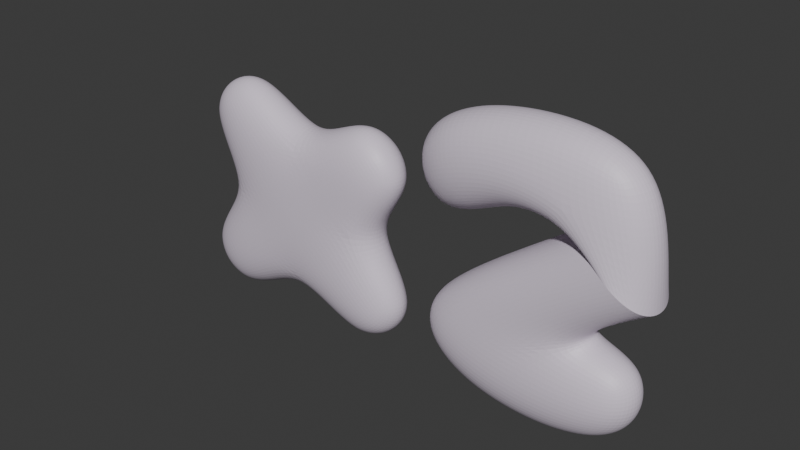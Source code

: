 # Source: x2.blend  (saved by Blender 5.3.31; exported with 4.5.12 LTS)
import bpy
from mathutils import Matrix  # noqa: F401  (used for matrix-valued properties, if any)

bpy.ops.wm.read_factory_settings(use_empty=True)
scene = bpy.context.scene
scene.name = 'Scene'

# ---- collections
col_collection = bpy.data.collections.new('Collection'); scene.collection.children.link(col_collection)

# ---- materials (node trees are filled in below, after node groups)
mat_material_004 = bpy.data.materials.new('Material.004')

# ---- material node trees
mat_material_004.use_nodes = True; mat_material_004.node_tree.nodes.clear()
_N = mat_material_004.node_tree.nodes; _L = mat_material_004.node_tree.links
n0 = _N.new('ShaderNodeBsdfPrincipled'); n0.name = 'Principled BSDF'; n0.location = (-200, 100)
n0.inputs[0].default_value = (0.7673, 0.6812, 0.8, 1.0)
n0.inputs[10].default_value = 0.005
n1 = _N.new('ShaderNodeOutputMaterial'); n1.name = 'Material Output'; n1.location = (200, 100)
_L.new(n0.outputs[0], n1.inputs[0])
n1.is_active_output = True

# ---- world
world_world = bpy.data.worlds.new('World'); scene.world = world_world
world_world.use_nodes = True; world_world.node_tree.nodes.clear()
_N = world_world.node_tree.nodes; _L = world_world.node_tree.links
n0 = _N.new('ShaderNodeOutputWorld'); n0.name = 'World Output'; n0.location = (200, 100)
n1 = _N.new('ShaderNodeBackground'); n1.name = 'Background'; n1.location = (-200, 100)
n1.inputs[0].default_value = (0.05088, 0.05088, 0.05088, 1.0)
_L.new(n1.outputs[0], n0.inputs[0])
n0.is_active_output = True
world_world.color = (0.05088, 0.05088, 0.05088)
world_world.sun_shadow_jitter_overblur = 0.0

# ---- meshes
me_cube_002 = bpy.data.meshes.new('Cube.002')
me_cube_002.from_pydata([(-0.8821, 0.1687, 1.114), (-0.8821, -0.1292, 1.114), (-0.5387, 0.1687, 1.408), (-0.5387, -0.1292, 1.408), (0.1475, 0.1687, 0.0677), (0.1475, -0.1292, 0.0677), (0.4934, 0.1687, 0.373), (0.4934, -0.1292, 0.373), (-0.2156, -0.1292, 0.4105), (-0.1808, 0.1687, 1.039), (-0.5459, 0.1687, 0.7385), (-0.6314, 0.1687, 0.06289), (-0.6314, -0.1292, 0.06289), (-0.9404, 0.1687, 0.4253), (-0.9404, -0.1292, 0.4253), (0.4724, 0.1687, 0.9907), (0.4724, -0.1292, 0.9907), (0.1697, 0.1687, 1.338), (0.1697, -0.1292, 1.338), (-0.5459, -0.1292, 0.7385), (-0.2156, 0.1687, 0.4105), (-0.1808, -0.1292, 1.039), (0.1439, 0.1647, 0.7246), (0.1439, -0.1331, 0.7246), (1.276, 0.1903, 1.137), (1.277, -0.174, 1.138), (0.5352, 0.1903, 0.6322), (0.5352, -0.174, 0.6322), (1.244, 0.1903, 0.6231), (1.244, -0.174, 0.6231), (1.611, 0.1903, 1.54), (1.611, -0.174, 1.54), (0.5361, 0.1848, 0.4682), (0.5361, -0.1795, 0.4682), (0.7256, 0.1903, 0.127), (0.7256, -0.174, 0.127), (0.9596, 0.1903, 1.133), (0.9596, -0.174, 1.133), (0.801, 0.1903, 1.547), (0.801, -0.174, 1.547), (0.5764, 0.22, 0.867), (0.5764, -0.1443, 0.867), (0.3813, 0.2134, 1.308), (0.3813, -0.1509, 1.308), (1.602, -0.174, 0.6308), (1.602, 0.1903, 0.6308), (1.609, -0.174, 0.1469), (1.609, 0.1903, 0.1469), (1.618, 0.1903, 0.8521), (1.618, -0.174, 0.8521)], [], [(0, 1, 3, 2), (22, 23, 7, 6), (6, 7, 5, 4), (10, 19, 1, 0), (4, 5, 8, 20), (2, 3, 21, 9), (11, 12, 14, 13), (9, 21, 18, 17), (17, 18, 16, 15), (20, 8, 12, 11), (22, 9, 17, 15), (13, 14, 19, 10), (15, 16, 23, 22), (8, 19, 14, 12), (26, 28, 34, 32), (49, 25, 27, 29), (28, 48, 49, 29), (31, 30, 38, 39), (29, 27, 33, 35), (34, 28, 45, 47), (38, 36, 40, 42), (31, 39, 37, 25, 49), (27, 26, 32, 33), (37, 39, 43, 41), (24, 48, 28, 26), (39, 38, 42, 43), (29, 35, 46, 44), (26, 27, 25, 24), (25, 37, 36, 24), (34, 35, 33, 32), (41, 43, 42, 40), (37, 41, 40, 36), (45, 44, 46, 47), (28, 29, 44, 45), (35, 34, 47, 46), (24, 48, 49, 25), (49, 48, 30, 31), (21, 3, 1, 19), (18, 21, 23, 16), (23, 21, 19, 8), (7, 23, 8, 5), (4, 20, 22, 6), (9, 10, 0, 2), (20, 11, 13, 10), (22, 20, 10, 9), (48, 24, 36, 38, 30)])
_uv = me_cube_002.uv_layers.new(name='UVMap')
_uv.uv.foreach_set('vector', [0.375, 0.0, 0.625, 0.0, 0.625, 0.25, 0.375, 0.25, 0.375, 0.4174, 0.625, 0.4174, 0.625, 0.5, 0.375, 0.5, 0.375, 0.5, 0.625, 0.5, 0.625, 0.75, 0.375, 0.75, 0.375, 0.9144, 0.625, 0.9144, 0.625, 1.0, 0.375, 1.0, 0.375, 0.75, 0.625, 0.75, 0.625, 0.8326, 0.375, 0.8326, 0.375, 0.25, 0.625, 0.25, 0.625, 0.3356, 0.375, 0.3356, 0.375, 0.0, 0.625, 0.0, 0.625, 0.2639, 0.375, 0.2639, 0.375, 0.4193, 0.625, 0.4193, 0.625, 0.5, 0.375, 0.5, 0.375, 0.5, 0.625, 0.5, 0.625, 0.75, 0.375, 0.75, 0.375, 0.9086, 0.625, 0.9086, 0.625, 0.9861, 0.375, 0.9861, 0.2924, 0.5, 0.2943, 0.5, 0.375, 0.5, 0.375, 0.75, 0.375, 0.2639, 0.625, 0.2639, 0.625, 0.3414, 0.375, 0.3414, 0.375, 0.75, 0.625, 0.75, 0.625, 0.8307, 0.375, 0.8307, 0.7076, 0.75, 0.7836, 0.5, 0.8611, 0.5, 0.8495, 0.75, 0.375, 0.75, 0.312, 0.4367, 0.375, 0.5, 0.375, 0.75, 0.8584, 0.5197, 0.875, 0.75, 0.625, 0.75, 0.688, 0.4367, 0.312, 0.4367, 0.3692, 0.2432, 0.6306, 0.2412, 0.688, 0.4367, 0.6264, 0.1151, 0.3736, 0.1155, 0.375, 0.0, 0.625, 0.0, 0.688, 0.4367, 0.625, 0.75, 0.625, 0.75, 0.625, 0.5, 0.375, 0.5, 0.312, 0.4367, 0.375, 0.5, 0.375, 0.5, 0.375, 1.0, 0.375, 1.0, 0.375, 1.0, 0.375, 1.0, 0.8709, 0.6376, 0.875, 0.75, 0.875, 0.75, 0.875, 0.75, 0.8584, 0.5197, 0.625, 0.75, 0.375, 0.75, 0.375, 0.75, 0.625, 0.75, 0.875, 0.75, 0.875, 0.75, 0.875, 0.75, 0.875, 0.75, 0.125, 0.75, 0.1423, 0.5182, 0.312, 0.4367, 0.375, 0.75, 0.625, 0.0, 0.375, 0.0, 0.375, 0.0, 0.625, 0.0, 0.688, 0.4367, 0.625, 0.5, 0.625, 0.5, 0.625, 0.5, 0.375, 0.75, 0.625, 0.75, 0.625, 1.0, 0.375, 1.0, 0.625, 1.0, 0.625, 1.0, 0.375, 1.0, 0.375, 1.0, 0.375, 0.5, 0.625, 0.5, 0.625, 0.75, 0.375, 0.75, 0.625, 1.0, 0.6611, 1.0, 0.375, 1.0, 0.375, 1.0, 0.625, 1.0, 0.625, 1.0, 0.375, 1.0, 0.375, 1.0, 0.375, 0.5, 0.625, 0.5, 0.625, 0.5, 0.375, 0.5, 0.312, 0.4367, 0.688, 0.4367, 0.625, 0.5, 0.375, 0.5, 0.625, 0.5, 0.375, 0.5, 0.375, 0.5, 0.625, 0.5, 0.0, 0.0, 0.0, 0.0, 0.0, 0.0, 0.0, 0.0, 0.6306, 0.2412, 0.3692, 0.2432, 0.3736, 0.1155, 0.6264, 0.1151, 0.7894, 0.5, 0.875, 0.5, 0.875, 0.75, 0.7836, 0.5, 0.625, 0.5, 0.7894, 0.5, 0.7057, 0.75, 0.625, 0.75, 0.7057, 0.75, 0.7894, 0.5, 0.7836, 0.5, 0.7076, 0.75, 0.625, 0.5, 0.7057, 0.75, 0.7076, 0.75, 0.625, 0.75, 0.375, 0.75, 0.2164, 0.75, 0.2924, 0.5, 0.375, 0.5, 0.2943, 0.5, 0.2106, 0.75, 0.125, 0.75, 0.125, 0.5, 0.2164, 0.75, 0.1389, 0.75, 0.138, 0.5381, 0.2106, 0.75, 0.2924, 0.5, 0.2164, 0.75, 0.2106, 0.75, 0.2943, 0.5, 0.1423, 0.5182, 0.375, 1.0, 0.375, 1.0, 0.375, 1.0, 0.1292, 0.6373])
me_cube_002.materials.append(mat_material_004)
me_cube_002.update()

# ---- objects
ob_cube_001 = bpy.data.objects.new('Cube.001', me_cube_002)

# ---- transforms, parenting, visibility, modifiers, constraints
ob_cube_001.location = (0.0, 0.0, 0.0)
_m = ob_cube_001.modifiers.new('Subdivision', 'SUBSURF')
_m.levels = 0
_m.render_levels = 4

# ---- collection membership
col_collection.objects.link(ob_cube_001)

# ---- scene / render settings (as saved in the file)
scene.frame_start = 1; scene.frame_end = 250; scene.frame_set(3)
scene.render.engine = 'BLENDER_EEVEE_NEXT'
scene.render.bake_bias = 0.0
scene.render.bake_samples = 0
scene.render.compositor_device = 'GPU'
scene.eevee.use_volume_custom_range = False
scene.eevee.fast_gi_thickness_near = 0.1
scene.eevee.fast_gi_thickness_far = 0.0
scene.eevee.ray_tracing_options.screen_trace_thickness = 0.1
bpy.context.view_layer.update()

# ---- added for rendering (the .blend has no active camera and no usable light): camera, sun
cam_auto = bpy.data.cameras.new('AutoCamera')
cam_auto.lens = 50.0
cam_auto.sensor_width = 36.0
cam_auto.clip_end = 1000.0
ob_auto_camera = bpy.data.objects.new('AutoCamera', cam_auto)
scene.collection.objects.link(ob_auto_camera)
ob_auto_camera.location = (3.101, -3.29409, 3.0147)
ob_auto_camera.rotation_euler = (1.09748, -7.21219e-08, 0.694738)
scene.camera = ob_auto_camera
light_auto_sun = bpy.data.lights.new('AutoSun', 'SUN')
light_auto_sun.energy = 3.0
light_auto_sun.angle = 0.0523599
ob_auto_sun = bpy.data.objects.new('AutoSun', light_auto_sun)
scene.collection.objects.link(ob_auto_sun)
ob_auto_sun.rotation_euler = (0.872665, 0.174533, 0.523599)
bpy.context.view_layer.update()
